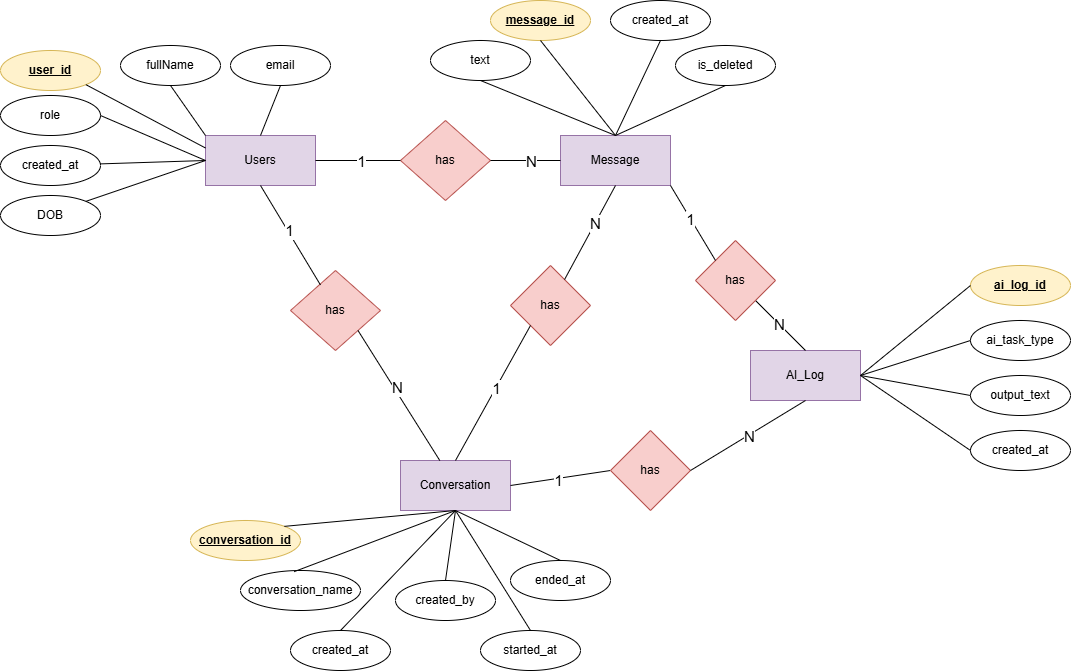

The diagram above was exported from draw.io. Its source (the exported page's mxGraphModel, read from the mxfile embedded in the PNG):
<mxGraphModel dx="1607" dy="382" grid="1" gridSize="10" guides="1" tooltips="1" connect="1" arrows="1" fold="1" page="1" pageScale="1" pageWidth="850" pageHeight="1100" math="0" shadow="0">
  <root>
    <mxCell id="0" />
    <mxCell id="1" parent="0" />
    <mxCell id="OCAe1DEPtWnqpVlaAG4w-1" parent="1" style="html=1;whiteSpace=wrap;fillColor=#e1d5e7;strokeColor=#9673a6;" value="Users" vertex="1">
      <mxGeometry height="50" width="110" x="-105" y="455" as="geometry" />
    </mxCell>
    <mxCell id="OCAe1DEPtWnqpVlaAG4w-2" parent="1" style="html=1;whiteSpace=wrap;fillColor=#e1d5e7;strokeColor=#9673a6;" value="Conversation" vertex="1">
      <mxGeometry height="50" width="110" x="90" y="780" as="geometry" />
    </mxCell>
    <mxCell id="OCAe1DEPtWnqpVlaAG4w-4" parent="1" style="html=1;whiteSpace=wrap;fillColor=#e1d5e7;strokeColor=#9673a6;" value="Message" vertex="1">
      <mxGeometry height="50" width="110" x="250" y="455" as="geometry" />
    </mxCell>
    <mxCell id="OCAe1DEPtWnqpVlaAG4w-6" parent="1" style="html=1;whiteSpace=wrap;fillColor=#e1d5e7;strokeColor=#9673a6;" value="AI_Log" vertex="1">
      <mxGeometry height="50" width="110" x="440" y="670" as="geometry" />
    </mxCell>
    <mxCell id="OCAe1DEPtWnqpVlaAG4w-7" parent="1" style="ellipse;whiteSpace=wrap;html=1;fillColor=#fff2cc;strokeColor=#d6b656;" value="&lt;u&gt;&lt;b&gt;user_id&lt;/b&gt;&lt;/u&gt;" vertex="1">
      <mxGeometry height="40" width="100" x="-310" y="370" as="geometry" />
    </mxCell>
    <mxCell id="OCAe1DEPtWnqpVlaAG4w-8" parent="1" style="ellipse;whiteSpace=wrap;html=1;" value="email" vertex="1">
      <mxGeometry height="40" width="100" x="-80" y="365" as="geometry" />
    </mxCell>
    <mxCell id="OCAe1DEPtWnqpVlaAG4w-9" parent="1" style="ellipse;whiteSpace=wrap;html=1;" value="DOB" vertex="1">
      <mxGeometry height="40" width="100" x="-310" y="515" as="geometry" />
    </mxCell>
    <mxCell id="OCAe1DEPtWnqpVlaAG4w-11" parent="1" style="ellipse;whiteSpace=wrap;html=1;" value="created_at" vertex="1">
      <mxGeometry height="40" width="100" x="-310" y="465" as="geometry" />
    </mxCell>
    <mxCell id="OCAe1DEPtWnqpVlaAG4w-13" parent="1" style="ellipse;whiteSpace=wrap;html=1;" value="role" vertex="1">
      <mxGeometry height="40" width="100" x="-310" y="415" as="geometry" />
    </mxCell>
    <mxCell id="OCAe1DEPtWnqpVlaAG4w-14" parent="1" style="ellipse;whiteSpace=wrap;html=1;" value="fullName" vertex="1">
      <mxGeometry height="40" width="100" x="-190" y="365" as="geometry" />
    </mxCell>
    <mxCell id="OCAe1DEPtWnqpVlaAG4w-15" parent="1" style="ellipse;whiteSpace=wrap;html=1;" value="conversation_name" vertex="1">
      <mxGeometry height="40" width="120" x="-70" y="890" as="geometry" />
    </mxCell>
    <mxCell id="OCAe1DEPtWnqpVlaAG4w-17" parent="1" style="ellipse;whiteSpace=wrap;html=1;fillColor=#fff2cc;strokeColor=#d6b656;" value="&lt;b&gt;&lt;u&gt;conversation_id&lt;/u&gt;&lt;/b&gt;" vertex="1">
      <mxGeometry height="40" width="110" x="-120" y="840" as="geometry" />
    </mxCell>
    <mxCell id="OCAe1DEPtWnqpVlaAG4w-18" parent="1" style="ellipse;whiteSpace=wrap;html=1;" value="created_at" vertex="1">
      <mxGeometry height="40" width="100" x="-20" y="950" as="geometry" />
    </mxCell>
    <mxCell id="OCAe1DEPtWnqpVlaAG4w-19" parent="1" style="ellipse;whiteSpace=wrap;html=1;" value="created_by" vertex="1">
      <mxGeometry height="40" width="100" x="85" y="900" as="geometry" />
    </mxCell>
    <mxCell id="OCAe1DEPtWnqpVlaAG4w-27" parent="1" style="ellipse;whiteSpace=wrap;html=1;fillColor=#fff2cc;strokeColor=#d6b656;" value="&lt;b&gt;&lt;u&gt;message_id&lt;/u&gt;&lt;/b&gt;" vertex="1">
      <mxGeometry height="40" width="100" x="180" y="320" as="geometry" />
    </mxCell>
    <mxCell id="OCAe1DEPtWnqpVlaAG4w-29" parent="1" style="ellipse;whiteSpace=wrap;html=1;" value="is_deleted" vertex="1">
      <mxGeometry height="40" width="100" x="365" y="365" as="geometry" />
    </mxCell>
    <mxCell id="OCAe1DEPtWnqpVlaAG4w-32" parent="1" style="ellipse;whiteSpace=wrap;html=1;" value="created_at" vertex="1">
      <mxGeometry height="40" width="100" x="300" y="320" as="geometry" />
    </mxCell>
    <mxCell id="OCAe1DEPtWnqpVlaAG4w-34" parent="1" style="ellipse;whiteSpace=wrap;html=1;" value="text" vertex="1">
      <mxGeometry height="40" width="100" x="120" y="360" as="geometry" />
    </mxCell>
    <mxCell id="OCAe1DEPtWnqpVlaAG4w-36" parent="1" style="ellipse;whiteSpace=wrap;html=1;" value="output_text" vertex="1">
      <mxGeometry height="40" width="100" x="660" y="695" as="geometry" />
    </mxCell>
    <mxCell id="OCAe1DEPtWnqpVlaAG4w-37" parent="1" style="ellipse;whiteSpace=wrap;html=1;" value="created_at" vertex="1">
      <mxGeometry height="40" width="100" x="660" y="750" as="geometry" />
    </mxCell>
    <mxCell id="OCAe1DEPtWnqpVlaAG4w-38" parent="1" style="ellipse;whiteSpace=wrap;html=1;" value="ai_task_type" vertex="1">
      <mxGeometry height="40" width="100" x="660" y="640" as="geometry" />
    </mxCell>
    <mxCell id="OCAe1DEPtWnqpVlaAG4w-39" parent="1" style="ellipse;whiteSpace=wrap;html=1;fillColor=#fff2cc;strokeColor=#d6b656;" value="&lt;b&gt;&lt;u&gt;ai_log_id&lt;/u&gt;&lt;/b&gt;" vertex="1">
      <mxGeometry height="40" width="100" x="660" y="585" as="geometry" />
    </mxCell>
    <mxCell id="J8GaqUX79vqORAFQrKtu-1" edge="1" parent="1" source="OCAe1DEPtWnqpVlaAG4w-1" style="endArrow=none;html=1;rounded=0;entryX=0.5;entryY=1;entryDx=0;entryDy=0;exitX=0;exitY=0;exitDx=0;exitDy=0;" target="OCAe1DEPtWnqpVlaAG4w-14" value="">
      <mxGeometry height="50" relative="1" width="50" as="geometry">
        <mxPoint y="520" as="sourcePoint" />
        <mxPoint x="50" y="470" as="targetPoint" />
      </mxGeometry>
    </mxCell>
    <mxCell id="J8GaqUX79vqORAFQrKtu-2" edge="1" parent="1" source="OCAe1DEPtWnqpVlaAG4w-1" style="endArrow=none;html=1;rounded=0;entryX=0.5;entryY=1;entryDx=0;entryDy=0;exitX=0.5;exitY=0;exitDx=0;exitDy=0;" target="OCAe1DEPtWnqpVlaAG4w-8" value="">
      <mxGeometry height="50" relative="1" width="50" as="geometry">
        <mxPoint x="-15" y="495" as="sourcePoint" />
        <mxPoint x="-130" y="430" as="targetPoint" />
      </mxGeometry>
    </mxCell>
    <mxCell id="J8GaqUX79vqORAFQrKtu-4" edge="1" parent="1" source="OCAe1DEPtWnqpVlaAG4w-1" style="endArrow=none;html=1;rounded=0;entryX=1;entryY=1;entryDx=0;entryDy=0;exitX=0;exitY=0.25;exitDx=0;exitDy=0;" target="OCAe1DEPtWnqpVlaAG4w-7" value="">
      <mxGeometry height="50" relative="1" width="50" as="geometry">
        <mxPoint x="-100" y="470" as="sourcePoint" />
        <mxPoint x="-110" y="520" as="targetPoint" />
      </mxGeometry>
    </mxCell>
    <mxCell id="J8GaqUX79vqORAFQrKtu-5" edge="1" parent="1" source="OCAe1DEPtWnqpVlaAG4w-1" style="endArrow=none;html=1;rounded=0;entryX=1;entryY=0.5;entryDx=0;entryDy=0;exitX=0;exitY=0.5;exitDx=0;exitDy=0;" target="OCAe1DEPtWnqpVlaAG4w-13" value="">
      <mxGeometry height="50" relative="1" width="50" as="geometry">
        <mxPoint x="-5" y="625" as="sourcePoint" />
        <mxPoint x="-120" y="560" as="targetPoint" />
      </mxGeometry>
    </mxCell>
    <mxCell id="J8GaqUX79vqORAFQrKtu-6" edge="1" parent="1" source="OCAe1DEPtWnqpVlaAG4w-11" style="endArrow=none;html=1;rounded=0;entryX=0;entryY=0.5;entryDx=0;entryDy=0;" target="OCAe1DEPtWnqpVlaAG4w-1" value="">
      <mxGeometry height="50" relative="1" width="50" as="geometry">
        <mxPoint x="265" y="555" as="sourcePoint" />
        <mxPoint x="150" y="490" as="targetPoint" />
      </mxGeometry>
    </mxCell>
    <mxCell id="J8GaqUX79vqORAFQrKtu-7" edge="1" parent="1" source="OCAe1DEPtWnqpVlaAG4w-9" style="endArrow=none;html=1;rounded=0;entryX=0;entryY=0.5;entryDx=0;entryDy=0;exitX=1;exitY=0;exitDx=0;exitDy=0;" target="OCAe1DEPtWnqpVlaAG4w-1" value="">
      <mxGeometry height="50" relative="1" width="50" as="geometry">
        <mxPoint x="215" y="565" as="sourcePoint" />
        <mxPoint x="100" y="500" as="targetPoint" />
      </mxGeometry>
    </mxCell>
    <mxCell id="J8GaqUX79vqORAFQrKtu-8" edge="1" parent="1" source="OCAe1DEPtWnqpVlaAG4w-2" style="endArrow=none;html=1;rounded=0;entryX=1;entryY=0;entryDx=0;entryDy=0;exitX=0.5;exitY=1;exitDx=0;exitDy=0;" target="OCAe1DEPtWnqpVlaAG4w-17" value="">
      <mxGeometry height="50" relative="1" width="50" as="geometry">
        <mxPoint x="150" y="805" as="sourcePoint" />
        <mxPoint x="-114.99999999999727" y="920" as="targetPoint" />
      </mxGeometry>
    </mxCell>
    <mxCell id="J8GaqUX79vqORAFQrKtu-9" edge="1" parent="1" source="OCAe1DEPtWnqpVlaAG4w-2" style="endArrow=none;html=1;rounded=0;entryX=0.447;entryY=0.029;entryDx=0;entryDy=0;exitX=0.5;exitY=1;exitDx=0;exitDy=0;entryPerimeter=0;" target="OCAe1DEPtWnqpVlaAG4w-15" value="">
      <mxGeometry height="50" relative="1" width="50" as="geometry">
        <mxPoint x="210" y="915" as="sourcePoint" />
        <mxPoint x="95" y="850" as="targetPoint" />
      </mxGeometry>
    </mxCell>
    <mxCell id="J8GaqUX79vqORAFQrKtu-10" edge="1" parent="1" source="OCAe1DEPtWnqpVlaAG4w-18" style="endArrow=none;html=1;rounded=0;entryX=0.5;entryY=1;entryDx=0;entryDy=0;exitX=0.5;exitY=0;exitDx=0;exitDy=0;" target="OCAe1DEPtWnqpVlaAG4w-2" value="">
      <mxGeometry height="50" relative="1" width="50" as="geometry">
        <mxPoint x="300" y="915" as="sourcePoint" />
        <mxPoint x="185" y="850" as="targetPoint" />
      </mxGeometry>
    </mxCell>
    <mxCell id="J8GaqUX79vqORAFQrKtu-11" edge="1" parent="1" source="OCAe1DEPtWnqpVlaAG4w-19" style="endArrow=none;html=1;rounded=0;entryX=0.5;entryY=1;entryDx=0;entryDy=0;exitX=0.5;exitY=0;exitDx=0;exitDy=0;" target="OCAe1DEPtWnqpVlaAG4w-2" value="">
      <mxGeometry height="50" relative="1" width="50" as="geometry">
        <mxPoint x="300" y="925" as="sourcePoint" />
        <mxPoint x="185" y="860" as="targetPoint" />
      </mxGeometry>
    </mxCell>
    <mxCell id="J8GaqUX79vqORAFQrKtu-18" edge="1" parent="1" source="OCAe1DEPtWnqpVlaAG4w-4" style="endArrow=none;html=1;rounded=0;entryX=0.5;entryY=1;entryDx=0;entryDy=0;exitX=0.5;exitY=0;exitDx=0;exitDy=0;" target="OCAe1DEPtWnqpVlaAG4w-27" value="">
      <mxGeometry height="50" relative="1" width="50" as="geometry">
        <mxPoint x="525" y="440" as="sourcePoint" />
        <mxPoint x="410" y="375" as="targetPoint" />
      </mxGeometry>
    </mxCell>
    <mxCell id="J8GaqUX79vqORAFQrKtu-21" edge="1" parent="1" source="OCAe1DEPtWnqpVlaAG4w-34" style="endArrow=none;html=1;rounded=0;entryX=0.5;entryY=0;entryDx=0;entryDy=0;exitX=0.5;exitY=1;exitDx=0;exitDy=0;" target="OCAe1DEPtWnqpVlaAG4w-4" value="">
      <mxGeometry height="50" relative="1" width="50" as="geometry">
        <mxPoint x="555" y="550" as="sourcePoint" />
        <mxPoint x="440" y="485" as="targetPoint" />
      </mxGeometry>
    </mxCell>
    <mxCell id="J8GaqUX79vqORAFQrKtu-23" edge="1" parent="1" source="OCAe1DEPtWnqpVlaAG4w-32" style="endArrow=none;html=1;rounded=0;entryX=0.5;entryY=0;entryDx=0;entryDy=0;exitX=0.5;exitY=1;exitDx=0;exitDy=0;" target="OCAe1DEPtWnqpVlaAG4w-4" value="">
      <mxGeometry height="50" relative="1" width="50" as="geometry">
        <mxPoint x="695" y="500" as="sourcePoint" />
        <mxPoint x="580" y="435" as="targetPoint" />
      </mxGeometry>
    </mxCell>
    <mxCell id="J8GaqUX79vqORAFQrKtu-24" edge="1" parent="1" source="OCAe1DEPtWnqpVlaAG4w-29" style="endArrow=none;html=1;rounded=0;entryX=0.5;entryY=0;entryDx=0;entryDy=0;exitX=0.5;exitY=1;exitDx=0;exitDy=0;" target="OCAe1DEPtWnqpVlaAG4w-4" value="">
      <mxGeometry height="50" relative="1" width="50" as="geometry">
        <mxPoint x="685" y="570" as="sourcePoint" />
        <mxPoint x="570" y="505" as="targetPoint" />
      </mxGeometry>
    </mxCell>
    <mxCell id="J8GaqUX79vqORAFQrKtu-25" parent="1" style="rhombus;whiteSpace=wrap;html=1;fillColor=#f8cecc;strokeColor=#b85450;" value="has" vertex="1">
      <mxGeometry height="80" width="90" x="-20" y="590" as="geometry" />
    </mxCell>
    <mxCell id="J8GaqUX79vqORAFQrKtu-36" edge="1" parent="1" source="OCAe1DEPtWnqpVlaAG4w-1" style="endArrow=none;html=1;rounded=0;exitX=0.5;exitY=1;exitDx=0;exitDy=0;entryX=0.333;entryY=0.181;entryDx=0;entryDy=0;entryPerimeter=0;" target="J8GaqUX79vqORAFQrKtu-25" value="">
      <mxGeometry height="50" relative="1" width="50" as="geometry">
        <mxPoint x="10" y="720" as="sourcePoint" />
        <mxPoint x="25" y="585" as="targetPoint" />
      </mxGeometry>
    </mxCell>
    <mxCell id="J8GaqUX79vqORAFQrKtu-38" connectable="0" parent="J8GaqUX79vqORAFQrKtu-36" style="edgeLabel;html=1;align=center;verticalAlign=middle;resizable=0;points=[];" value="&lt;span style=&quot;font-size: 15px;&quot;&gt;1&lt;/span&gt;" vertex="1">
      <mxGeometry relative="1" x="-0.0391" y="1" as="geometry">
        <mxPoint x="-1" y="-3" as="offset" />
      </mxGeometry>
    </mxCell>
    <mxCell id="J8GaqUX79vqORAFQrKtu-37" edge="1" parent="1" source="OCAe1DEPtWnqpVlaAG4w-2" style="endArrow=none;html=1;rounded=0;entryX=1;entryY=1;entryDx=0;entryDy=0;" target="J8GaqUX79vqORAFQrKtu-25" value="">
      <mxGeometry height="50" relative="1" width="50" as="geometry">
        <mxPoint x="10" y="720" as="sourcePoint" />
        <mxPoint x="65" y="625" as="targetPoint" />
      </mxGeometry>
    </mxCell>
    <mxCell id="J8GaqUX79vqORAFQrKtu-42" connectable="0" parent="J8GaqUX79vqORAFQrKtu-37" style="edgeLabel;html=1;align=center;verticalAlign=middle;resizable=0;points=[];" value="&lt;font style=&quot;font-size: 15px;&quot;&gt;N&lt;/font&gt;" vertex="1">
      <mxGeometry relative="1" x="0.0376" y="-1" as="geometry">
        <mxPoint x="-1" y="-5" as="offset" />
      </mxGeometry>
    </mxCell>
    <mxCell id="J8GaqUX79vqORAFQrKtu-46" parent="1" style="rhombus;whiteSpace=wrap;html=1;fillColor=#f8cecc;strokeColor=#b85450;" value="has" vertex="1">
      <mxGeometry height="80" width="80" x="200" y="585" as="geometry" />
    </mxCell>
    <mxCell id="J8GaqUX79vqORAFQrKtu-47" edge="1" parent="1" source="OCAe1DEPtWnqpVlaAG4w-2" style="endArrow=none;html=1;rounded=0;exitX=0.5;exitY=0;exitDx=0;exitDy=0;entryX=0;entryY=1;entryDx=0;entryDy=0;" target="J8GaqUX79vqORAFQrKtu-46" value="">
      <mxGeometry height="50" relative="1" width="50" as="geometry">
        <mxPoint x="150" y="670" as="sourcePoint" />
        <mxPoint x="200" y="620" as="targetPoint" />
      </mxGeometry>
    </mxCell>
    <mxCell id="J8GaqUX79vqORAFQrKtu-51" connectable="0" parent="J8GaqUX79vqORAFQrKtu-47" style="edgeLabel;html=1;align=center;verticalAlign=middle;resizable=0;points=[];" value="&lt;font style=&quot;font-size: 15px;&quot;&gt;1&lt;/font&gt;" vertex="1">
      <mxGeometry relative="1" x="0.0799" y="-1" as="geometry">
        <mxPoint x="-1" as="offset" />
      </mxGeometry>
    </mxCell>
    <mxCell id="J8GaqUX79vqORAFQrKtu-50" edge="1" parent="1" source="J8GaqUX79vqORAFQrKtu-46" style="endArrow=none;html=1;rounded=0;entryX=0.5;entryY=1;entryDx=0;entryDy=0;" target="OCAe1DEPtWnqpVlaAG4w-4" value="">
      <mxGeometry height="50" relative="1" width="50" as="geometry">
        <mxPoint x="220" y="775" as="sourcePoint" />
        <mxPoint x="305" y="660" as="targetPoint" />
      </mxGeometry>
    </mxCell>
    <mxCell id="J8GaqUX79vqORAFQrKtu-52" connectable="0" parent="J8GaqUX79vqORAFQrKtu-50" style="edgeLabel;html=1;align=center;verticalAlign=middle;resizable=0;points=[];" value="&lt;font style=&quot;font-size: 15px;&quot;&gt;N&lt;/font&gt;" vertex="1">
      <mxGeometry relative="1" x="0.1879" as="geometry">
        <mxPoint as="offset" />
      </mxGeometry>
    </mxCell>
    <mxCell id="i2Gwd0DO334CHEWA4qoh-1" parent="1" style="rhombus;whiteSpace=wrap;html=1;fillColor=#f8cecc;strokeColor=#b85450;" value="has" vertex="1">
      <mxGeometry height="80" width="90" x="90" y="440" as="geometry" />
    </mxCell>
    <mxCell id="i2Gwd0DO334CHEWA4qoh-2" edge="1" parent="1" source="OCAe1DEPtWnqpVlaAG4w-1" style="endArrow=none;html=1;rounded=0;exitX=1;exitY=0.5;exitDx=0;exitDy=0;entryX=0;entryY=0.5;entryDx=0;entryDy=0;" target="i2Gwd0DO334CHEWA4qoh-1" value="">
      <mxGeometry height="50" relative="1" width="50" as="geometry">
        <mxPoint x="230" y="680" as="sourcePoint" />
        <mxPoint x="280" y="630" as="targetPoint" />
      </mxGeometry>
    </mxCell>
    <mxCell id="i2Gwd0DO334CHEWA4qoh-4" connectable="0" parent="i2Gwd0DO334CHEWA4qoh-2" style="edgeLabel;html=1;align=center;verticalAlign=middle;resizable=0;points=[];" value="&lt;font style=&quot;font-size: 15px;&quot;&gt;1&lt;/font&gt;" vertex="1">
      <mxGeometry relative="1" x="0.1341" y="-1" as="geometry">
        <mxPoint x="-3" y="-1" as="offset" />
      </mxGeometry>
    </mxCell>
    <mxCell id="i2Gwd0DO334CHEWA4qoh-3" edge="1" parent="1" source="i2Gwd0DO334CHEWA4qoh-1" style="endArrow=none;html=1;rounded=0;exitX=1;exitY=0.5;exitDx=0;exitDy=0;entryX=0;entryY=0.5;entryDx=0;entryDy=0;" target="OCAe1DEPtWnqpVlaAG4w-4" value="">
      <mxGeometry height="50" relative="1" width="50" as="geometry">
        <mxPoint x="230" y="680" as="sourcePoint" />
        <mxPoint x="280" y="630" as="targetPoint" />
      </mxGeometry>
    </mxCell>
    <mxCell id="i2Gwd0DO334CHEWA4qoh-5" connectable="0" parent="i2Gwd0DO334CHEWA4qoh-3" style="edgeLabel;html=1;align=center;verticalAlign=middle;resizable=0;points=[];" value="&lt;font style=&quot;font-size: 15px;&quot;&gt;N&lt;/font&gt;" vertex="1">
      <mxGeometry relative="1" x="-0.0743" y="-1" as="geometry">
        <mxPoint x="8" y="-1" as="offset" />
      </mxGeometry>
    </mxCell>
    <mxCell id="i2Gwd0DO334CHEWA4qoh-7" parent="1" style="ellipse;whiteSpace=wrap;html=1;" value="started_at" vertex="1">
      <mxGeometry height="40" width="100" x="170" y="950" as="geometry" />
    </mxCell>
    <mxCell id="i2Gwd0DO334CHEWA4qoh-8" parent="1" style="ellipse;whiteSpace=wrap;html=1;" value="ended_at" vertex="1">
      <mxGeometry height="40" width="100" x="200" y="880" as="geometry" />
    </mxCell>
    <mxCell id="i2Gwd0DO334CHEWA4qoh-9" edge="1" parent="1" source="i2Gwd0DO334CHEWA4qoh-7" style="endArrow=none;html=1;rounded=0;entryX=0.5;entryY=1;entryDx=0;entryDy=0;exitX=0.5;exitY=0;exitDx=0;exitDy=0;" target="OCAe1DEPtWnqpVlaAG4w-2" value="">
      <mxGeometry height="50" relative="1" width="50" as="geometry">
        <mxPoint x="325" y="910" as="sourcePoint" />
        <mxPoint x="250" y="850" as="targetPoint" />
      </mxGeometry>
    </mxCell>
    <mxCell id="i2Gwd0DO334CHEWA4qoh-10" edge="1" parent="1" source="i2Gwd0DO334CHEWA4qoh-8" style="endArrow=none;html=1;rounded=0;entryX=0.5;entryY=1;entryDx=0;entryDy=0;exitX=0.5;exitY=0;exitDx=0;exitDy=0;" target="OCAe1DEPtWnqpVlaAG4w-2" value="">
      <mxGeometry height="50" relative="1" width="50" as="geometry">
        <mxPoint x="345" y="910" as="sourcePoint" />
        <mxPoint x="270" y="850" as="targetPoint" />
      </mxGeometry>
    </mxCell>
    <mxCell id="i2Gwd0DO334CHEWA4qoh-11" edge="1" parent="1" source="OCAe1DEPtWnqpVlaAG4w-6" style="endArrow=none;html=1;rounded=0;exitX=1;exitY=0.5;exitDx=0;exitDy=0;entryX=0;entryY=0.5;entryDx=0;entryDy=0;" target="OCAe1DEPtWnqpVlaAG4w-39" value="">
      <mxGeometry height="50" relative="1" width="50" as="geometry">
        <mxPoint x="610" y="750" as="sourcePoint" />
        <mxPoint x="660" y="700" as="targetPoint" />
      </mxGeometry>
    </mxCell>
    <mxCell id="i2Gwd0DO334CHEWA4qoh-12" edge="1" parent="1" source="OCAe1DEPtWnqpVlaAG4w-6" style="endArrow=none;html=1;rounded=0;exitX=1;exitY=0.5;exitDx=0;exitDy=0;entryX=0;entryY=0.5;entryDx=0;entryDy=0;" target="OCAe1DEPtWnqpVlaAG4w-38" value="">
      <mxGeometry height="50" relative="1" width="50" as="geometry">
        <mxPoint x="630" y="800" as="sourcePoint" />
        <mxPoint x="700" y="710" as="targetPoint" />
      </mxGeometry>
    </mxCell>
    <mxCell id="i2Gwd0DO334CHEWA4qoh-13" edge="1" parent="1" source="OCAe1DEPtWnqpVlaAG4w-6" style="endArrow=none;html=1;rounded=0;exitX=1;exitY=0.5;exitDx=0;exitDy=0;entryX=0;entryY=0.5;entryDx=0;entryDy=0;" target="OCAe1DEPtWnqpVlaAG4w-36" value="">
      <mxGeometry height="50" relative="1" width="50" as="geometry">
        <mxPoint x="640" y="800" as="sourcePoint" />
        <mxPoint x="710" y="710" as="targetPoint" />
      </mxGeometry>
    </mxCell>
    <mxCell id="i2Gwd0DO334CHEWA4qoh-14" edge="1" parent="1" source="OCAe1DEPtWnqpVlaAG4w-6" style="endArrow=none;html=1;rounded=0;exitX=1;exitY=0.5;exitDx=0;exitDy=0;entryX=0;entryY=0.5;entryDx=0;entryDy=0;" target="OCAe1DEPtWnqpVlaAG4w-37" value="">
      <mxGeometry height="50" relative="1" width="50" as="geometry">
        <mxPoint x="630" y="860" as="sourcePoint" />
        <mxPoint x="700" y="770" as="targetPoint" />
      </mxGeometry>
    </mxCell>
    <mxCell id="i2Gwd0DO334CHEWA4qoh-15" edge="1" parent="1" source="OCAe1DEPtWnqpVlaAG4w-2" style="endArrow=none;html=1;rounded=0;exitX=1;exitY=0.5;exitDx=0;exitDy=0;entryX=0;entryY=0.5;entryDx=0;entryDy=0;" target="i2Gwd0DO334CHEWA4qoh-16" value="">
      <mxGeometry height="50" relative="1" width="50" as="geometry">
        <mxPoint x="280" y="800" as="sourcePoint" />
        <mxPoint x="280" y="780" as="targetPoint" />
      </mxGeometry>
    </mxCell>
    <mxCell id="i2Gwd0DO334CHEWA4qoh-20" connectable="0" parent="i2Gwd0DO334CHEWA4qoh-15" style="edgeLabel;html=1;align=center;verticalAlign=middle;resizable=0;points=[];" value="&lt;font style=&quot;font-size: 15px;&quot;&gt;1&lt;/font&gt;" vertex="1">
      <mxGeometry relative="1" x="-0.0422" y="-2" as="geometry">
        <mxPoint as="offset" />
      </mxGeometry>
    </mxCell>
    <mxCell id="i2Gwd0DO334CHEWA4qoh-16" parent="1" style="rhombus;whiteSpace=wrap;html=1;fillColor=#f8cecc;strokeColor=#b85450;" value="has" vertex="1">
      <mxGeometry height="80" width="80" x="300" y="750" as="geometry" />
    </mxCell>
    <mxCell id="i2Gwd0DO334CHEWA4qoh-19" edge="1" parent="1" source="i2Gwd0DO334CHEWA4qoh-16" style="endArrow=none;html=1;rounded=0;exitX=1;exitY=0.5;exitDx=0;exitDy=0;entryX=0.5;entryY=1;entryDx=0;entryDy=0;" target="OCAe1DEPtWnqpVlaAG4w-6" value="">
      <mxGeometry height="50" relative="1" width="50" as="geometry">
        <mxPoint x="340" y="700" as="sourcePoint" />
        <mxPoint x="390" y="650" as="targetPoint" />
      </mxGeometry>
    </mxCell>
    <mxCell id="i2Gwd0DO334CHEWA4qoh-21" connectable="0" parent="i2Gwd0DO334CHEWA4qoh-19" style="edgeLabel;html=1;align=center;verticalAlign=middle;resizable=0;points=[];" value="&lt;font style=&quot;font-size: 15px;&quot;&gt;N&lt;/font&gt;" vertex="1">
      <mxGeometry relative="1" x="0.0148" y="-1" as="geometry">
        <mxPoint as="offset" />
      </mxGeometry>
    </mxCell>
    <mxCell id="i2Gwd0DO334CHEWA4qoh-22" edge="1" parent="1" source="OCAe1DEPtWnqpVlaAG4w-6" style="endArrow=none;html=1;rounded=0;entryX=1;entryY=1;entryDx=0;entryDy=0;exitX=0.5;exitY=0;exitDx=0;exitDy=0;" target="i2Gwd0DO334CHEWA4qoh-24" value="">
      <mxGeometry height="50" relative="1" width="50" as="geometry">
        <mxPoint x="450" y="640" as="sourcePoint" />
        <mxPoint x="500" y="590" as="targetPoint" />
      </mxGeometry>
    </mxCell>
    <mxCell id="i2Gwd0DO334CHEWA4qoh-27" connectable="0" parent="i2Gwd0DO334CHEWA4qoh-22" style="edgeLabel;html=1;align=center;verticalAlign=middle;resizable=0;points=[];" value="&lt;font style=&quot;font-size: 15px;&quot;&gt;N&lt;/font&gt;" vertex="1">
      <mxGeometry relative="1" x="0.0853" as="geometry">
        <mxPoint as="offset" />
      </mxGeometry>
    </mxCell>
    <mxCell id="i2Gwd0DO334CHEWA4qoh-24" parent="1" style="rhombus;whiteSpace=wrap;html=1;fillColor=#f8cecc;strokeColor=#b85450;" value="has" vertex="1">
      <mxGeometry height="80" width="80" x="385" y="560" as="geometry" />
    </mxCell>
    <mxCell id="i2Gwd0DO334CHEWA4qoh-25" edge="1" parent="1" source="i2Gwd0DO334CHEWA4qoh-24" style="endArrow=none;html=1;rounded=0;entryX=1;entryY=1;entryDx=0;entryDy=0;exitX=0;exitY=0;exitDx=0;exitDy=0;" target="OCAe1DEPtWnqpVlaAG4w-4" value="">
      <mxGeometry height="50" relative="1" width="50" as="geometry">
        <mxPoint x="420" y="630" as="sourcePoint" />
        <mxPoint x="470" y="580" as="targetPoint" />
      </mxGeometry>
    </mxCell>
    <mxCell id="i2Gwd0DO334CHEWA4qoh-26" connectable="0" parent="i2Gwd0DO334CHEWA4qoh-25" style="edgeLabel;html=1;align=center;verticalAlign=middle;resizable=0;points=[];" value="&lt;font style=&quot;font-size: 15px;&quot;&gt;1&lt;/font&gt;" vertex="1">
      <mxGeometry relative="1" x="0.1352" as="geometry">
        <mxPoint y="1" as="offset" />
      </mxGeometry>
    </mxCell>
  </root>
</mxGraphModel>